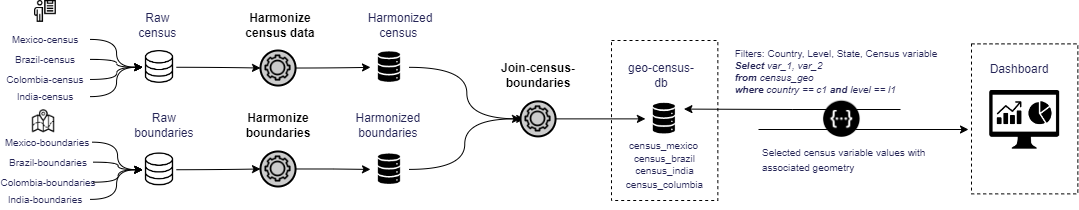

The diagram above was exported from draw.io. Its source (the exported page's mxGraphModel, read from the mxfile embedded in the PNG):
<mxGraphModel dx="865" dy="434" grid="1" gridSize="10" guides="1" tooltips="1" connect="1" arrows="1" fold="1" page="1" pageScale="1" pageWidth="1654" pageHeight="1169" math="0" shadow="0">
  <root>
    <mxCell id="0" />
    <mxCell id="1" parent="0" />
    <mxCell id="cso7IgWDmwbLQbhC1Cs2-1" value="" style="rounded=0;whiteSpace=wrap;html=1;fillColor=none;dashed=1;" vertex="1" parent="1">
      <mxGeometry x="611" y="210" width="106.35" height="160" as="geometry" />
    </mxCell>
    <mxCell id="cso7IgWDmwbLQbhC1Cs2-4" value="" style="shape=image;verticalLabelPosition=bottom;labelBackgroundColor=#ffffff;verticalAlign=top;aspect=fixed;imageAspect=0;image=data:image/png,(base64 omitted: 1420 chars);" vertex="1" parent="1">
      <mxGeometry x="370.00000000000017" y="217.19000000000005" width="38.52" height="39.15" as="geometry" />
    </mxCell>
    <mxCell id="cso7IgWDmwbLQbhC1Cs2-5" value="&lt;font color=&quot;#242456&quot;&gt;Harmonized census&amp;nbsp;&lt;/font&gt;" style="text;html=1;strokeColor=none;fillColor=none;align=center;verticalAlign=middle;whiteSpace=wrap;rounded=0;" vertex="1" parent="1">
      <mxGeometry x="350" y="180" width="100" height="30" as="geometry" />
    </mxCell>
    <mxCell id="cso7IgWDmwbLQbhC1Cs2-7" value="&lt;font color=&quot;#242456&quot;&gt;Raw &lt;br&gt;boundaries&amp;nbsp;&lt;/font&gt;" style="text;html=1;strokeColor=none;fillColor=none;align=center;verticalAlign=middle;whiteSpace=wrap;rounded=0;" vertex="1" parent="1">
      <mxGeometry x="92.22999999999999" y="280" width="147.3" height="30" as="geometry" />
    </mxCell>
    <mxCell id="cso7IgWDmwbLQbhC1Cs2-10" value="" style="shape=image;verticalLabelPosition=bottom;labelBackgroundColor=#ffffff;verticalAlign=top;aspect=fixed;imageAspect=0;image=data:image/png,(base64 omitted: 1420 chars);" vertex="1" parent="1">
      <mxGeometry x="370.00000000000017" y="319.31000000000006" width="38.52" height="39.15" as="geometry" />
    </mxCell>
    <mxCell id="cso7IgWDmwbLQbhC1Cs2-11" value="&lt;span style=&quot;color: rgb(36, 36, 86);&quot;&gt;Harmonized&amp;nbsp;&lt;/span&gt;&lt;font color=&quot;#242456&quot;&gt;&lt;br&gt;boundaries&amp;nbsp;&lt;/font&gt;" style="text;html=1;strokeColor=none;fillColor=none;align=center;verticalAlign=middle;whiteSpace=wrap;rounded=0;" vertex="1" parent="1">
      <mxGeometry x="315.61" y="280" width="147.3" height="30" as="geometry" />
    </mxCell>
    <mxCell id="cso7IgWDmwbLQbhC1Cs2-12" style="edgeStyle=orthogonalEdgeStyle;curved=1;rounded=0;orthogonalLoop=1;jettySize=auto;html=1;startArrow=none;exitX=1;exitY=0.5;exitDx=0;exitDy=0;entryX=0;entryY=0.5;entryDx=0;entryDy=0;" edge="1" parent="1" target="cso7IgWDmwbLQbhC1Cs2-25">
      <mxGeometry relative="1" as="geometry">
        <mxPoint x="175.76999999999998" y="236.76999999999998" as="sourcePoint" />
        <mxPoint x="309.0600000000004" y="167.69500000000005" as="targetPoint" />
      </mxGeometry>
    </mxCell>
    <mxCell id="cso7IgWDmwbLQbhC1Cs2-13" style="edgeStyle=orthogonalEdgeStyle;curved=1;rounded=0;orthogonalLoop=1;jettySize=auto;html=1;startArrow=none;exitX=1;exitY=0.5;exitDx=0;exitDy=0;entryX=0;entryY=0.5;entryDx=0;entryDy=0;" edge="1" parent="1" target="cso7IgWDmwbLQbhC1Cs2-29">
      <mxGeometry relative="1" as="geometry">
        <mxPoint x="175.76999999999998" y="339.23" as="sourcePoint" />
        <mxPoint x="380.0000000000002" y="246.82857142857142" as="targetPoint" />
      </mxGeometry>
    </mxCell>
    <mxCell id="cso7IgWDmwbLQbhC1Cs2-14" value="" style="shape=image;verticalLabelPosition=bottom;labelBackgroundColor=#ffffff;verticalAlign=top;aspect=fixed;imageAspect=0;image=data:image/png,(base64 omitted: 1420 chars);" vertex="1" parent="1">
      <mxGeometry x="644.9100000000002" y="268.80000000000007" width="38.52" height="39.15" as="geometry" />
    </mxCell>
    <mxCell id="cso7IgWDmwbLQbhC1Cs2-15" value="&lt;font color=&quot;#242456&quot;&gt;geo-census-db&lt;/font&gt;" style="text;html=1;strokeColor=none;fillColor=none;align=center;verticalAlign=middle;whiteSpace=wrap;rounded=0;" vertex="1" parent="1">
      <mxGeometry x="620.52" y="230" width="80" height="30" as="geometry" />
    </mxCell>
    <mxCell id="cso7IgWDmwbLQbhC1Cs2-16" style="edgeStyle=orthogonalEdgeStyle;curved=1;rounded=0;orthogonalLoop=1;jettySize=auto;html=1;startArrow=none;entryX=0;entryY=0.5;entryDx=0;entryDy=0;" edge="1" parent="1" source="cso7IgWDmwbLQbhC1Cs2-4" target="cso7IgWDmwbLQbhC1Cs2-34">
      <mxGeometry relative="1" as="geometry">
        <mxPoint x="223.53999999999996" y="246.76999999999998" as="sourcePoint" />
        <mxPoint x="380.0000000000002" y="246.79999999999995" as="targetPoint" />
      </mxGeometry>
    </mxCell>
    <mxCell id="cso7IgWDmwbLQbhC1Cs2-17" style="edgeStyle=orthogonalEdgeStyle;curved=1;rounded=0;orthogonalLoop=1;jettySize=auto;html=1;startArrow=none;entryX=0;entryY=0.5;entryDx=0;entryDy=0;exitX=1;exitY=0.5;exitDx=0;exitDy=0;" edge="1" parent="1" source="cso7IgWDmwbLQbhC1Cs2-10" target="cso7IgWDmwbLQbhC1Cs2-33">
      <mxGeometry relative="1" as="geometry">
        <mxPoint x="418.5200000000002" y="246.79999999999995" as="sourcePoint" />
        <mxPoint x="530.0000000000002" y="281.57500000000016" as="targetPoint" />
      </mxGeometry>
    </mxCell>
    <mxCell id="cso7IgWDmwbLQbhC1Cs2-18" value="" style="shape=image;verticalLabelPosition=bottom;labelBackgroundColor=default;verticalAlign=top;aspect=fixed;imageAspect=0;image=http://cdn.onlinewebfonts.com/svg/img_233159.png;" vertex="1" parent="1">
      <mxGeometry x="989.17" y="260" width="70" height="58.69" as="geometry" />
    </mxCell>
    <mxCell id="cso7IgWDmwbLQbhC1Cs2-19" value="" style="rounded=0;whiteSpace=wrap;html=1;fillColor=none;dashed=1;" vertex="1" parent="1">
      <mxGeometry x="970.9999999999999" y="213.38" width="106.35" height="150" as="geometry" />
    </mxCell>
    <mxCell id="cso7IgWDmwbLQbhC1Cs2-20" style="edgeStyle=orthogonalEdgeStyle;curved=1;rounded=0;orthogonalLoop=1;jettySize=auto;html=1;startArrow=none;entryX=1;entryY=0.25;entryDx=0;entryDy=0;" edge="1" parent="1" target="cso7IgWDmwbLQbhC1Cs2-14">
      <mxGeometry relative="1" as="geometry">
        <mxPoint x="900" y="279" as="sourcePoint" />
        <mxPoint x="440.5200000000002" y="246.79999999999995" as="targetPoint" />
      </mxGeometry>
    </mxCell>
    <mxCell id="cso7IgWDmwbLQbhC1Cs2-21" value="&lt;div style=&quot;text-align: left; font-size: 10px;&quot;&gt;&lt;span style=&quot;color: rgb(36, 36, 86); background-color: initial;&quot;&gt;&lt;font style=&quot;font-size: 10px;&quot;&gt;Filters:&amp;nbsp;&lt;/font&gt;&lt;/span&gt;&lt;span style=&quot;background-color: initial; color: rgb(36, 36, 86);&quot;&gt;Country,&amp;nbsp;&lt;/span&gt;&lt;span style=&quot;background-color: initial; color: rgb(36, 36, 86);&quot;&gt;Level,&amp;nbsp;&lt;/span&gt;&lt;span style=&quot;background-color: initial; color: rgb(36, 36, 86);&quot;&gt;State, Census variable&lt;/span&gt;&lt;/div&gt;&lt;div style=&quot;text-align: left; font-size: 10px;&quot;&gt;&lt;span style=&quot;background-color: initial; color: rgb(36, 36, 86);&quot;&gt;&lt;i&gt;&lt;b&gt;Select &lt;/b&gt;var_1, var_2&amp;nbsp;&lt;/i&gt;&lt;/span&gt;&lt;/div&gt;&lt;div style=&quot;text-align: left; font-size: 10px;&quot;&gt;&lt;span style=&quot;background-color: initial; color: rgb(36, 36, 86);&quot;&gt;&lt;i&gt;&lt;b&gt;from &lt;/b&gt;census_geo&lt;/i&gt;&lt;/span&gt;&lt;/div&gt;&lt;div style=&quot;text-align: left; font-size: 10px;&quot;&gt;&lt;span style=&quot;background-color: initial; color: rgb(36, 36, 86);&quot;&gt;&lt;i&gt;&lt;b&gt;where &lt;/b&gt;country == c1 &lt;b&gt;and &lt;/b&gt;level == l1&lt;/i&gt;&lt;/span&gt;&lt;/div&gt;" style="text;html=1;strokeColor=none;fillColor=none;align=center;verticalAlign=middle;whiteSpace=wrap;rounded=0;" vertex="1" parent="1">
      <mxGeometry x="711" y="210.85" width="250" height="60" as="geometry" />
    </mxCell>
    <mxCell id="cso7IgWDmwbLQbhC1Cs2-22" value="&lt;font color=&quot;#242456&quot;&gt;Dashboard&lt;/font&gt;" style="text;html=1;strokeColor=none;fillColor=none;align=center;verticalAlign=middle;whiteSpace=wrap;rounded=0;" vertex="1" parent="1">
      <mxGeometry x="979.17" y="223.54" width="80" height="30" as="geometry" />
    </mxCell>
    <mxCell id="cso7IgWDmwbLQbhC1Cs2-23" style="edgeStyle=orthogonalEdgeStyle;curved=1;rounded=0;orthogonalLoop=1;jettySize=auto;html=1;startArrow=none;" edge="1" parent="1">
      <mxGeometry relative="1" as="geometry">
        <mxPoint x="758" y="299" as="sourcePoint" />
        <mxPoint x="968" y="299" as="targetPoint" />
      </mxGeometry>
    </mxCell>
    <mxCell id="cso7IgWDmwbLQbhC1Cs2-24" value="&lt;div style=&quot;text-align: left;&quot;&gt;&lt;font style=&quot;font-size: 10px;&quot; color=&quot;#242456&quot;&gt;Selected census variable values with associated geometry&lt;/font&gt;&lt;/div&gt;" style="text;html=1;strokeColor=none;fillColor=none;align=center;verticalAlign=middle;whiteSpace=wrap;rounded=0;" vertex="1" parent="1">
      <mxGeometry x="761" y="308.92999999999995" width="200" height="40" as="geometry" />
    </mxCell>
    <mxCell id="cso7IgWDmwbLQbhC1Cs2-25" value="" style="ellipse;whiteSpace=wrap;html=1;aspect=fixed;strokeWidth=2;fillColor=#CCCCCC;" vertex="1" parent="1">
      <mxGeometry x="260.00000000000006" y="220" width="35.05" height="35.05" as="geometry" />
    </mxCell>
    <mxCell id="cso7IgWDmwbLQbhC1Cs2-26" value="" style="shape=image;verticalLabelPosition=bottom;labelBackgroundColor=#ffffff;verticalAlign=top;aspect=fixed;imageAspect=0;image=https://cdn1.iconfinder.com/data/icons/internet-28/48/16-512.png;fillColor=#CCCCCC;" vertex="1" parent="1">
      <mxGeometry x="264.2200000000001" y="224.22000000000003" width="26.61" height="26.61" as="geometry" />
    </mxCell>
    <mxCell id="cso7IgWDmwbLQbhC1Cs2-27" style="edgeStyle=orthogonalEdgeStyle;curved=1;rounded=0;orthogonalLoop=1;jettySize=auto;html=1;startArrow=none;exitX=1;exitY=0.5;exitDx=0;exitDy=0;" edge="1" parent="1" source="cso7IgWDmwbLQbhC1Cs2-25" target="cso7IgWDmwbLQbhC1Cs2-4">
      <mxGeometry relative="1" as="geometry">
        <mxPoint x="223.53999999999996" y="246.76999999999998" as="sourcePoint" />
        <mxPoint x="280.00000000000136" y="247.52499999999998" as="targetPoint" />
      </mxGeometry>
    </mxCell>
    <mxCell id="cso7IgWDmwbLQbhC1Cs2-28" value="&lt;b&gt;Harmonize census data&lt;/b&gt;" style="text;html=1;strokeColor=none;fillColor=none;align=center;verticalAlign=middle;whiteSpace=wrap;rounded=0;" vertex="1" parent="1">
      <mxGeometry x="230" y="180" width="100" height="30" as="geometry" />
    </mxCell>
    <mxCell id="cso7IgWDmwbLQbhC1Cs2-29" value="" style="ellipse;whiteSpace=wrap;html=1;aspect=fixed;strokeWidth=2;fillColor=#CCCCCC;" vertex="1" parent="1">
      <mxGeometry x="260.00000000000006" y="320.95" width="35.05" height="35.05" as="geometry" />
    </mxCell>
    <mxCell id="cso7IgWDmwbLQbhC1Cs2-30" value="" style="shape=image;verticalLabelPosition=bottom;labelBackgroundColor=#ffffff;verticalAlign=top;aspect=fixed;imageAspect=0;image=https://cdn1.iconfinder.com/data/icons/internet-28/48/16-512.png;fillColor=#CCCCCC;" vertex="1" parent="1">
      <mxGeometry x="264.2200000000001" y="325.17" width="26.61" height="26.61" as="geometry" />
    </mxCell>
    <mxCell id="cso7IgWDmwbLQbhC1Cs2-31" style="edgeStyle=orthogonalEdgeStyle;curved=1;rounded=0;orthogonalLoop=1;jettySize=auto;html=1;startArrow=none;exitX=1;exitY=0.5;exitDx=0;exitDy=0;" edge="1" parent="1" source="cso7IgWDmwbLQbhC1Cs2-29" target="cso7IgWDmwbLQbhC1Cs2-10">
      <mxGeometry relative="1" as="geometry">
        <mxPoint x="185.76999999999998" y="346.77" as="sourcePoint" />
        <mxPoint x="270.00000000000136" y="348.475" as="targetPoint" />
      </mxGeometry>
    </mxCell>
    <mxCell id="cso7IgWDmwbLQbhC1Cs2-32" value="&lt;b style=&quot;&quot;&gt;Harmonize boundaries&lt;/b&gt;" style="text;html=1;strokeColor=none;fillColor=none;align=center;verticalAlign=middle;whiteSpace=wrap;rounded=0;" vertex="1" parent="1">
      <mxGeometry x="227.53" y="280" width="100" height="30" as="geometry" />
    </mxCell>
    <mxCell id="cso7IgWDmwbLQbhC1Cs2-33" value="" style="ellipse;whiteSpace=wrap;html=1;aspect=fixed;strokeWidth=2;fillColor=#CCCCCC;" vertex="1" parent="1">
      <mxGeometry x="520" y="270.85" width="35.05" height="35.05" as="geometry" />
    </mxCell>
    <mxCell id="cso7IgWDmwbLQbhC1Cs2-34" value="" style="shape=image;verticalLabelPosition=bottom;labelBackgroundColor=#ffffff;verticalAlign=top;aspect=fixed;imageAspect=0;image=https://cdn1.iconfinder.com/data/icons/internet-28/48/16-512.png;fillColor=#CCCCCC;" vertex="1" parent="1">
      <mxGeometry x="524.22" y="275.07000000000005" width="26.61" height="26.61" as="geometry" />
    </mxCell>
    <mxCell id="cso7IgWDmwbLQbhC1Cs2-35" style="edgeStyle=orthogonalEdgeStyle;curved=1;rounded=0;orthogonalLoop=1;jettySize=auto;html=1;startArrow=none;exitX=1;exitY=0.5;exitDx=0;exitDy=0;entryX=0;entryY=0.5;entryDx=0;entryDy=0;" edge="1" parent="1" source="cso7IgWDmwbLQbhC1Cs2-33" target="cso7IgWDmwbLQbhC1Cs2-14">
      <mxGeometry relative="1" as="geometry">
        <mxPoint x="305.0499999999947" y="348.475" as="sourcePoint" />
        <mxPoint x="380.0000000000002" y="348.91666666666663" as="targetPoint" />
      </mxGeometry>
    </mxCell>
    <mxCell id="cso7IgWDmwbLQbhC1Cs2-36" value="&lt;b style=&quot;&quot;&gt;Join-census-boundaries&lt;/b&gt;" style="text;html=1;strokeColor=none;fillColor=none;align=center;verticalAlign=middle;whiteSpace=wrap;rounded=0;" vertex="1" parent="1">
      <mxGeometry x="487.53" y="230" width="100" height="30" as="geometry" />
    </mxCell>
    <mxCell id="cso7IgWDmwbLQbhC1Cs2-39" value="" style="shape=image;verticalLabelPosition=bottom;labelBackgroundColor=default;verticalAlign=top;aspect=fixed;imageAspect=0;image=https://s3.amazonaws.com/kinlane-productions2/bw-icons/bw-openapi-spec.png;" vertex="1" parent="1">
      <mxGeometry x="821" y="268.8" width="41" height="40.13" as="geometry" />
    </mxCell>
    <mxCell id="cso7IgWDmwbLQbhC1Cs2-41" value="&lt;div style=&quot;text-align: left;&quot;&gt;&lt;font style=&quot;font-size: 10px;&quot; color=&quot;#242456&quot;&gt;census_mexico&lt;/font&gt;&lt;/div&gt;" style="text;html=1;strokeColor=none;fillColor=none;align=center;verticalAlign=middle;whiteSpace=wrap;rounded=0;" vertex="1" parent="1">
      <mxGeometry x="615.95" y="305.90000000000003" width="95.05" height="18.32" as="geometry" />
    </mxCell>
    <mxCell id="cso7IgWDmwbLQbhC1Cs2-42" value="&lt;div style=&quot;text-align: left;&quot;&gt;&lt;font style=&quot;font-size: 10px;&quot; color=&quot;#242456&quot;&gt;census_brazil&lt;/font&gt;&lt;/div&gt;" style="text;html=1;strokeColor=none;fillColor=none;align=center;verticalAlign=middle;whiteSpace=wrap;rounded=0;" vertex="1" parent="1">
      <mxGeometry x="616.6500000000001" y="319.31000000000006" width="95.05" height="18.32" as="geometry" />
    </mxCell>
    <mxCell id="cso7IgWDmwbLQbhC1Cs2-43" value="&lt;div style=&quot;text-align: left;&quot;&gt;&lt;font style=&quot;font-size: 10px;&quot; color=&quot;#242456&quot;&gt;census_india&lt;/font&gt;&lt;/div&gt;" style="text;html=1;strokeColor=none;fillColor=none;align=center;verticalAlign=middle;whiteSpace=wrap;rounded=0;" vertex="1" parent="1">
      <mxGeometry x="616.6500000000001" y="330.61000000000007" width="95.05" height="18.32" as="geometry" />
    </mxCell>
    <mxCell id="cso7IgWDmwbLQbhC1Cs2-44" value="&lt;div style=&quot;text-align: left;&quot;&gt;&lt;font style=&quot;font-size: 10px;&quot; color=&quot;#242456&quot;&gt;census_columbia&lt;/font&gt;&lt;/div&gt;" style="text;html=1;strokeColor=none;fillColor=none;align=center;verticalAlign=middle;whiteSpace=wrap;rounded=0;" vertex="1" parent="1">
      <mxGeometry x="616.6500000000001" y="345.06000000000006" width="95.05" height="18.32" as="geometry" />
    </mxCell>
    <mxCell id="cso7IgWDmwbLQbhC1Cs2-45" value="" style="shape=image;verticalLabelPosition=bottom;labelBackgroundColor=#ffffff;verticalAlign=top;aspect=fixed;imageAspect=0;image=https://img.icons8.com/ios/452/database.png;imageBackground=#ffffff;" vertex="1" parent="1">
      <mxGeometry x="142.23" y="219.99999999999997" width="33.54" height="33.54" as="geometry" />
    </mxCell>
    <mxCell id="cso7IgWDmwbLQbhC1Cs2-46" value="&lt;font color=&quot;#242456&quot;&gt;Raw &lt;br&gt;census&amp;nbsp;&lt;/font&gt;" style="text;html=1;strokeColor=none;fillColor=none;align=center;verticalAlign=middle;whiteSpace=wrap;rounded=0;" vertex="1" parent="1">
      <mxGeometry x="114.05" y="180" width="89.89" height="30" as="geometry" />
    </mxCell>
    <mxCell id="cso7IgWDmwbLQbhC1Cs2-47" value="" style="shape=image;verticalLabelPosition=bottom;labelBackgroundColor=#ffffff;verticalAlign=top;aspect=fixed;imageAspect=0;image=https://img.icons8.com/ios/452/database.png;imageBackground=#ffffff;" vertex="1" parent="1">
      <mxGeometry x="142.23" y="322.46" width="33.54" height="33.54" as="geometry" />
    </mxCell>
    <mxCell id="cso7IgWDmwbLQbhC1Cs2-49" value="" style="shape=image;verticalLabelPosition=bottom;labelBackgroundColor=default;verticalAlign=top;aspect=fixed;imageAspect=0;image=https://cdn-icons-png.flaticon.com/512/5141/5141262.png;" vertex="1" parent="1">
      <mxGeometry x="34" y="170" width="21.88" height="21.88" as="geometry" />
    </mxCell>
    <mxCell id="cso7IgWDmwbLQbhC1Cs2-50" value="" style="shape=image;verticalLabelPosition=bottom;labelBackgroundColor=default;verticalAlign=top;aspect=fixed;imageAspect=0;image=https://icons-for-free.com/download-icon-map-131983784333970726_512.png;" vertex="1" parent="1">
      <mxGeometry x="29.980000000000004" y="279" width="25.9" height="25.9" as="geometry" />
    </mxCell>
    <mxCell id="cso7IgWDmwbLQbhC1Cs2-51" value="&lt;font style=&quot;font-size: 10px;&quot; color=&quot;#242456&quot;&gt;Mexico-census&lt;/font&gt;" style="text;html=1;strokeColor=none;fillColor=none;align=center;verticalAlign=middle;whiteSpace=wrap;rounded=0;" vertex="1" parent="1">
      <mxGeometry y="198.93" width="89.89" height="20" as="geometry" />
    </mxCell>
    <mxCell id="cso7IgWDmwbLQbhC1Cs2-52" value="&lt;font style=&quot;font-size: 10px;&quot; color=&quot;#242456&quot;&gt;Brazil-census&lt;/font&gt;" style="text;html=1;strokeColor=none;fillColor=none;align=center;verticalAlign=middle;whiteSpace=wrap;rounded=0;" vertex="1" parent="1">
      <mxGeometry y="218.93" width="89.89" height="20" as="geometry" />
    </mxCell>
    <mxCell id="cso7IgWDmwbLQbhC1Cs2-53" value="&lt;font style=&quot;font-size: 10px;&quot; color=&quot;#242456&quot;&gt;Colombia-census&lt;/font&gt;" style="text;html=1;strokeColor=none;fillColor=none;align=center;verticalAlign=middle;whiteSpace=wrap;rounded=0;" vertex="1" parent="1">
      <mxGeometry y="238.93" width="89.89" height="20" as="geometry" />
    </mxCell>
    <mxCell id="cso7IgWDmwbLQbhC1Cs2-54" value="&lt;font style=&quot;font-size: 10px;&quot; color=&quot;#242456&quot;&gt;India-census&lt;/font&gt;" style="text;html=1;strokeColor=none;fillColor=none;align=center;verticalAlign=middle;whiteSpace=wrap;rounded=0;" vertex="1" parent="1">
      <mxGeometry y="256.12" width="89.89" height="20" as="geometry" />
    </mxCell>
    <mxCell id="cso7IgWDmwbLQbhC1Cs2-55" style="edgeStyle=orthogonalEdgeStyle;curved=1;rounded=0;orthogonalLoop=1;jettySize=auto;html=1;startArrow=none;exitX=1;exitY=0.5;exitDx=0;exitDy=0;entryX=0;entryY=0.5;entryDx=0;entryDy=0;" edge="1" parent="1" source="cso7IgWDmwbLQbhC1Cs2-51" target="cso7IgWDmwbLQbhC1Cs2-45">
      <mxGeometry relative="1" as="geometry">
        <mxPoint x="185.7700000000001" y="246.76999999999998" as="sourcePoint" />
        <mxPoint x="270.00000000000307" y="247.52499999999998" as="targetPoint" />
      </mxGeometry>
    </mxCell>
    <mxCell id="cso7IgWDmwbLQbhC1Cs2-56" style="edgeStyle=orthogonalEdgeStyle;curved=1;rounded=0;orthogonalLoop=1;jettySize=auto;html=1;startArrow=none;exitX=1;exitY=0.5;exitDx=0;exitDy=0;entryX=0;entryY=0.5;entryDx=0;entryDy=0;" edge="1" parent="1" source="cso7IgWDmwbLQbhC1Cs2-52" target="cso7IgWDmwbLQbhC1Cs2-45">
      <mxGeometry relative="1" as="geometry">
        <mxPoint x="99.8900000000001" y="218.93000000000006" as="sourcePoint" />
        <mxPoint x="152.23000000000013" y="246.76999999999998" as="targetPoint" />
      </mxGeometry>
    </mxCell>
    <mxCell id="cso7IgWDmwbLQbhC1Cs2-57" style="edgeStyle=orthogonalEdgeStyle;curved=1;rounded=0;orthogonalLoop=1;jettySize=auto;html=1;startArrow=none;exitX=1;exitY=0.5;exitDx=0;exitDy=0;entryX=0;entryY=0.5;entryDx=0;entryDy=0;" edge="1" parent="1" source="cso7IgWDmwbLQbhC1Cs2-53" target="cso7IgWDmwbLQbhC1Cs2-45">
      <mxGeometry relative="1" as="geometry">
        <mxPoint x="109.8900000000001" y="228.93000000000006" as="sourcePoint" />
        <mxPoint x="162.23000000000013" y="256.77" as="targetPoint" />
      </mxGeometry>
    </mxCell>
    <mxCell id="cso7IgWDmwbLQbhC1Cs2-58" style="edgeStyle=orthogonalEdgeStyle;curved=1;rounded=0;orthogonalLoop=1;jettySize=auto;html=1;startArrow=none;exitX=1;exitY=0.5;exitDx=0;exitDy=0;entryX=0;entryY=0.5;entryDx=0;entryDy=0;" edge="1" parent="1" source="cso7IgWDmwbLQbhC1Cs2-54" target="cso7IgWDmwbLQbhC1Cs2-45">
      <mxGeometry relative="1" as="geometry">
        <mxPoint x="119.8900000000001" y="238.93000000000006" as="sourcePoint" />
        <mxPoint x="172.23000000000013" y="266.77" as="targetPoint" />
      </mxGeometry>
    </mxCell>
    <mxCell id="cso7IgWDmwbLQbhC1Cs2-59" value="&lt;font style=&quot;font-size: 10px;&quot; color=&quot;#242456&quot;&gt;Mexico-boundaries&lt;/font&gt;" style="text;html=1;strokeColor=none;fillColor=none;align=center;verticalAlign=middle;whiteSpace=wrap;rounded=0;" vertex="1" parent="1">
      <mxGeometry x="2" y="301.68" width="89.89" height="20" as="geometry" />
    </mxCell>
    <mxCell id="cso7IgWDmwbLQbhC1Cs2-60" value="&lt;font style=&quot;font-size: 10px;&quot; color=&quot;#242456&quot;&gt;Brazil-&lt;/font&gt;&lt;span style=&quot;color: rgb(36, 36, 86); font-size: 10px;&quot;&gt;boundaries&lt;/span&gt;" style="text;html=1;strokeColor=none;fillColor=none;align=center;verticalAlign=middle;whiteSpace=wrap;rounded=0;" vertex="1" parent="1">
      <mxGeometry x="3" y="321.68" width="89.89" height="20" as="geometry" />
    </mxCell>
    <mxCell id="cso7IgWDmwbLQbhC1Cs2-61" value="&lt;font style=&quot;font-size: 10px;&quot; color=&quot;#242456&quot;&gt;Colombia-&lt;/font&gt;&lt;span style=&quot;color: rgb(36, 36, 86); font-size: 10px;&quot;&gt;boundaries&lt;/span&gt;" style="text;html=1;strokeColor=none;fillColor=none;align=center;verticalAlign=middle;whiteSpace=wrap;rounded=0;" vertex="1" parent="1">
      <mxGeometry x="3" y="341.68" width="89.89" height="20" as="geometry" />
    </mxCell>
    <mxCell id="cso7IgWDmwbLQbhC1Cs2-62" value="&lt;font style=&quot;font-size: 10px;&quot; color=&quot;#242456&quot;&gt;India-&lt;/font&gt;&lt;span style=&quot;color: rgb(36, 36, 86); font-size: 10px;&quot;&gt;boundaries&lt;/span&gt;" style="text;html=1;strokeColor=none;fillColor=none;align=center;verticalAlign=middle;whiteSpace=wrap;rounded=0;" vertex="1" parent="1">
      <mxGeometry y="358.87" width="89.89" height="20" as="geometry" />
    </mxCell>
    <mxCell id="cso7IgWDmwbLQbhC1Cs2-63" style="edgeStyle=orthogonalEdgeStyle;curved=1;rounded=0;orthogonalLoop=1;jettySize=auto;html=1;startArrow=none;exitX=1;exitY=0.5;exitDx=0;exitDy=0;entryX=0;entryY=0.5;entryDx=0;entryDy=0;" edge="1" parent="1" source="cso7IgWDmwbLQbhC1Cs2-59" target="cso7IgWDmwbLQbhC1Cs2-47">
      <mxGeometry relative="1" as="geometry">
        <mxPoint x="99.8900000000001" y="218.93000000000006" as="sourcePoint" />
        <mxPoint x="152.23000000000013" y="246.76999999999998" as="targetPoint" />
      </mxGeometry>
    </mxCell>
    <mxCell id="cso7IgWDmwbLQbhC1Cs2-64" style="edgeStyle=orthogonalEdgeStyle;curved=1;rounded=0;orthogonalLoop=1;jettySize=auto;html=1;startArrow=none;exitX=1;exitY=0.5;exitDx=0;exitDy=0;entryX=0;entryY=0.5;entryDx=0;entryDy=0;" edge="1" parent="1" source="cso7IgWDmwbLQbhC1Cs2-60" target="cso7IgWDmwbLQbhC1Cs2-47">
      <mxGeometry relative="1" as="geometry">
        <mxPoint x="101.88999999999999" y="321.68000000000006" as="sourcePoint" />
        <mxPoint x="152.23000000000013" y="349.2299999999999" as="targetPoint" />
      </mxGeometry>
    </mxCell>
    <mxCell id="cso7IgWDmwbLQbhC1Cs2-65" style="edgeStyle=orthogonalEdgeStyle;curved=1;rounded=0;orthogonalLoop=1;jettySize=auto;html=1;startArrow=none;exitX=1;exitY=0.5;exitDx=0;exitDy=0;entryX=0;entryY=0.5;entryDx=0;entryDy=0;" edge="1" parent="1" source="cso7IgWDmwbLQbhC1Cs2-61" target="cso7IgWDmwbLQbhC1Cs2-47">
      <mxGeometry relative="1" as="geometry">
        <mxPoint x="102.88999999999999" y="341.68000000000006" as="sourcePoint" />
        <mxPoint x="152.23000000000013" y="349.2299999999999" as="targetPoint" />
      </mxGeometry>
    </mxCell>
    <mxCell id="cso7IgWDmwbLQbhC1Cs2-66" style="edgeStyle=orthogonalEdgeStyle;curved=1;rounded=0;orthogonalLoop=1;jettySize=auto;html=1;startArrow=none;exitX=1;exitY=0.5;exitDx=0;exitDy=0;entryX=0;entryY=0.5;entryDx=0;entryDy=0;" edge="1" parent="1" source="cso7IgWDmwbLQbhC1Cs2-62" target="cso7IgWDmwbLQbhC1Cs2-47">
      <mxGeometry relative="1" as="geometry">
        <mxPoint x="112.88999999999999" y="351.68000000000006" as="sourcePoint" />
        <mxPoint x="162.23000000000013" y="359.2299999999999" as="targetPoint" />
      </mxGeometry>
    </mxCell>
  </root>
</mxGraphModel>